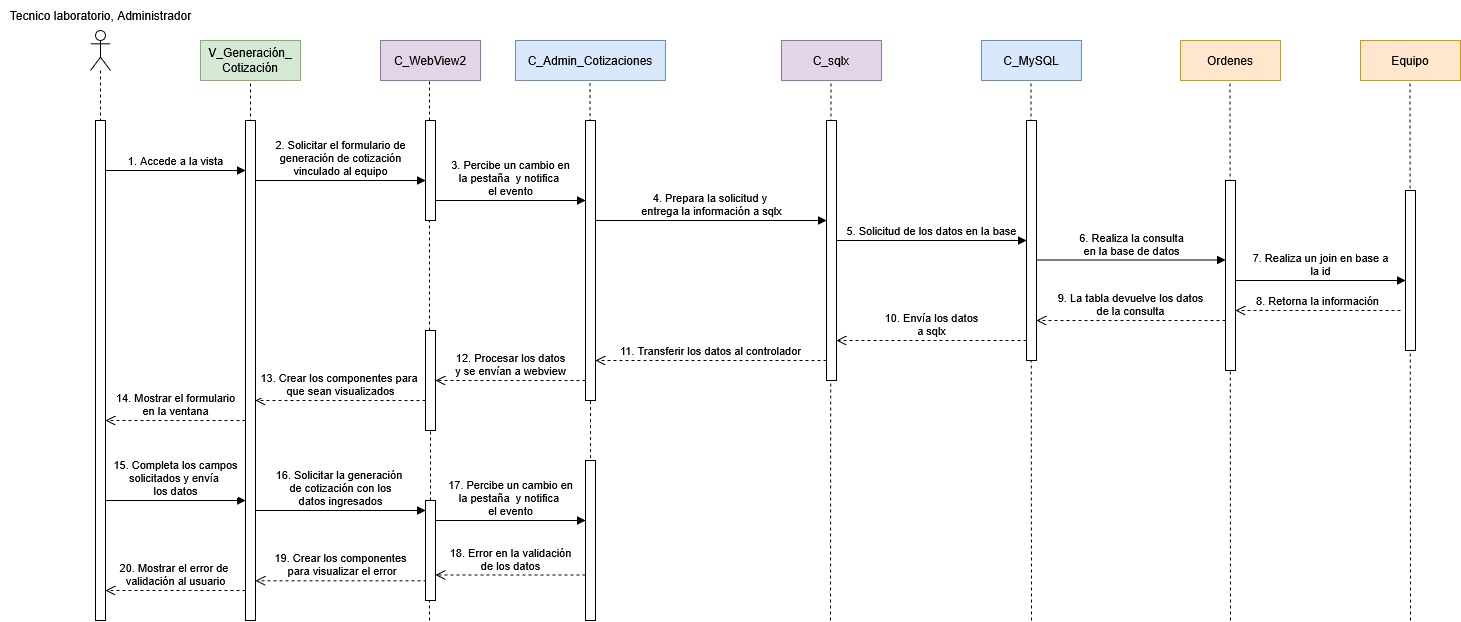

The diagram above was exported from draw.io. Its source (the exported page's mxGraphModel, read from the mxfile embedded in the PNG):
<mxGraphModel dx="2466" dy="921" grid="1" gridSize="10" guides="1" tooltips="1" connect="1" arrows="1" fold="1" page="1" pageScale="1" pageWidth="827" pageHeight="1169" math="0" shadow="0">
  <root>
    <mxCell id="0" />
    <mxCell id="1" parent="0" />
    <mxCell id="KE4kfNtn6l7li-uPtSj9-9" value="" style="endArrow=none;dashed=1;html=1;rounded=0;" parent="1" edge="1">
      <mxGeometry width="50" height="50" relative="1" as="geometry">
        <mxPoint x="1280" y="720" as="sourcePoint" />
        <mxPoint x="1279.5" y="180" as="targetPoint" />
      </mxGeometry>
    </mxCell>
    <mxCell id="4GxCkoyrOx1n-vuWYFQ4-12" value="" style="endArrow=none;dashed=1;html=1;rounded=0;" parent="1" edge="1">
      <mxGeometry width="50" height="50" relative="1" as="geometry">
        <mxPoint x="700" y="720" as="sourcePoint" />
        <mxPoint x="700.5" y="180" as="targetPoint" />
      </mxGeometry>
    </mxCell>
    <mxCell id="4GxCkoyrOx1n-vuWYFQ4-16" value="" style="endArrow=none;dashed=1;html=1;rounded=0;" parent="1" edge="1">
      <mxGeometry width="50" height="50" relative="1" as="geometry">
        <mxPoint x="901" y="720" as="sourcePoint" />
        <mxPoint x="900.5" y="180" as="targetPoint" />
      </mxGeometry>
    </mxCell>
    <mxCell id="4GxCkoyrOx1n-vuWYFQ4-19" value="" style="endArrow=none;dashed=1;html=1;rounded=0;" parent="1" edge="1">
      <mxGeometry width="50" height="50" relative="1" as="geometry">
        <mxPoint x="1100" y="720" as="sourcePoint" />
        <mxPoint x="1099.5" y="180" as="targetPoint" />
      </mxGeometry>
    </mxCell>
    <mxCell id="WssrRDGDtjN74brYx7gQ-12" value="" style="shape=umlLifeline;perimeter=lifelinePerimeter;whiteSpace=wrap;html=1;container=1;dropTarget=0;collapsible=0;recursiveResize=0;outlineConnect=0;portConstraint=eastwest;newEdgeStyle={&quot;curved&quot;:0,&quot;rounded&quot;:0};participant=umlActor;" parent="1" vertex="1">
      <mxGeometry x="-40" y="130" width="20" height="90" as="geometry" />
    </mxCell>
    <mxCell id="WssrRDGDtjN74brYx7gQ-15" value="" style="html=1;points=[[0,0,0,0,5],[0,1,0,0,-5],[1,0,0,0,5],[1,1,0,0,-5]];perimeter=orthogonalPerimeter;outlineConnect=0;targetShapes=umlLifeline;portConstraint=eastwest;newEdgeStyle={&quot;curved&quot;:0,&quot;rounded&quot;:0};" parent="1" vertex="1">
      <mxGeometry x="-35" y="220" width="10" height="500" as="geometry" />
    </mxCell>
    <mxCell id="WssrRDGDtjN74brYx7gQ-42" value="" style="endArrow=none;dashed=1;html=1;rounded=0;entryX=0.5;entryY=1;entryDx=0;entryDy=0;" parent="1" edge="1">
      <mxGeometry width="50" height="50" relative="1" as="geometry">
        <mxPoint x="120" y="720" as="sourcePoint" />
        <mxPoint x="120" y="180" as="targetPoint" />
      </mxGeometry>
    </mxCell>
    <mxCell id="WssrRDGDtjN74brYx7gQ-49" value="Tecnico laboratorio, Administrador" style="text;html=1;align=center;verticalAlign=middle;resizable=0;points=[];autosize=1;strokeColor=none;fillColor=none;" parent="1" vertex="1">
      <mxGeometry x="-130" y="100" width="200" height="30" as="geometry" />
    </mxCell>
    <mxCell id="4GxCkoyrOx1n-vuWYFQ4-1" value="1. A&lt;span style=&quot;background-color: light-dark(#ffffff, var(--ge-dark-color, #121212)); color: light-dark(rgb(0, 0, 0), rgb(255, 255, 255));&quot;&gt;ccede a la vista&lt;/span&gt;" style="html=1;verticalAlign=bottom;endArrow=block;curved=0;rounded=0;" parent="1" source="WssrRDGDtjN74brYx7gQ-15" target="4GxCkoyrOx1n-vuWYFQ4-2" edge="1">
      <mxGeometry width="80" relative="1" as="geometry">
        <mxPoint y="269.5" as="sourcePoint" />
        <mxPoint x="110" y="270" as="targetPoint" />
        <Array as="points">
          <mxPoint x="90" y="270" />
        </Array>
        <mxPoint as="offset" />
      </mxGeometry>
    </mxCell>
    <mxCell id="4GxCkoyrOx1n-vuWYFQ4-2" value="" style="html=1;points=[[0,0,0,0,5],[0,1,0,0,-5],[1,0,0,0,5],[1,1,0,0,-5]];perimeter=orthogonalPerimeter;outlineConnect=0;targetShapes=umlLifeline;portConstraint=eastwest;newEdgeStyle={&quot;curved&quot;:0,&quot;rounded&quot;:0};" parent="1" vertex="1">
      <mxGeometry x="115" y="220" width="10" height="500" as="geometry" />
    </mxCell>
    <mxCell id="4GxCkoyrOx1n-vuWYFQ4-4" value="&lt;div&gt;2. Solicitar el formulario de&lt;/div&gt;&lt;div&gt;&amp;nbsp;generación de cotización&amp;nbsp;&lt;/div&gt;&lt;div&gt;vinculado al equipo&lt;/div&gt;" style="html=1;verticalAlign=bottom;endArrow=block;curved=0;rounded=0;" parent="1" edge="1" target="4GxCkoyrOx1n-vuWYFQ4-5">
      <mxGeometry width="80" relative="1" as="geometry">
        <mxPoint x="125" y="280" as="sourcePoint" />
        <mxPoint x="395" y="280" as="targetPoint" />
      </mxGeometry>
    </mxCell>
    <mxCell id="4GxCkoyrOx1n-vuWYFQ4-6" value="" style="endArrow=none;dashed=1;html=1;rounded=0;" parent="1" source="9BDFzax8EvwR5yLZJvZI-1" edge="1">
      <mxGeometry width="50" height="50" relative="1" as="geometry">
        <mxPoint x="299" y="720" as="sourcePoint" />
        <mxPoint x="299" y="180" as="targetPoint" />
      </mxGeometry>
    </mxCell>
    <mxCell id="4GxCkoyrOx1n-vuWYFQ4-5" value="" style="html=1;points=[[0,0,0,0,5],[0,1,0,0,-5],[1,0,0,0,5],[1,1,0,0,-5]];perimeter=orthogonalPerimeter;outlineConnect=0;targetShapes=umlLifeline;portConstraint=eastwest;newEdgeStyle={&quot;curved&quot;:0,&quot;rounded&quot;:0};" parent="1" vertex="1">
      <mxGeometry x="295" y="220" width="10" height="100" as="geometry" />
    </mxCell>
    <mxCell id="4GxCkoyrOx1n-vuWYFQ4-8" value="" style="endArrow=none;dashed=1;html=1;rounded=0;exitX=0.511;exitY=0.135;exitDx=0;exitDy=0;exitPerimeter=0;" parent="1" source="9BDFzax8EvwR5yLZJvZI-5" edge="1">
      <mxGeometry width="50" height="50" relative="1" as="geometry">
        <mxPoint x="459.5" y="220" as="sourcePoint" />
        <mxPoint x="459.5" y="180" as="targetPoint" />
      </mxGeometry>
    </mxCell>
    <mxCell id="4GxCkoyrOx1n-vuWYFQ4-7" value="" style="html=1;points=[[0,0,0,0,5],[0,1,0,0,-5],[1,0,0,0,5],[1,1,0,0,-5]];perimeter=orthogonalPerimeter;outlineConnect=0;targetShapes=umlLifeline;portConstraint=eastwest;newEdgeStyle={&quot;curved&quot;:0,&quot;rounded&quot;:0};" parent="1" vertex="1">
      <mxGeometry x="455" y="220" width="10" height="280" as="geometry" />
    </mxCell>
    <mxCell id="4GxCkoyrOx1n-vuWYFQ4-9" value="3. Percibe un cambio en&lt;div&gt;la pestaña&amp;nbsp;&amp;nbsp;&lt;span style=&quot;background-color: light-dark(#ffffff, var(--ge-dark-color, #121212)); color: light-dark(rgb(0, 0, 0), rgb(255, 255, 255));&quot;&gt;y notifica&amp;nbsp;&lt;/span&gt;&lt;/div&gt;&lt;div&gt;&lt;span style=&quot;background-color: light-dark(#ffffff, var(--ge-dark-color, #121212)); color: light-dark(rgb(0, 0, 0), rgb(255, 255, 255));&quot;&gt;el evento&lt;/span&gt;&lt;/div&gt;" style="html=1;verticalAlign=bottom;endArrow=block;curved=0;rounded=0;" parent="1" edge="1">
      <mxGeometry width="80" relative="1" as="geometry">
        <mxPoint x="305" y="300" as="sourcePoint" />
        <mxPoint x="455" y="300" as="targetPoint" />
        <Array as="points">
          <mxPoint x="390" y="300" />
        </Array>
        <mxPoint as="offset" />
      </mxGeometry>
    </mxCell>
    <mxCell id="4GxCkoyrOx1n-vuWYFQ4-10" value="4. Prepara la solicitud y&amp;nbsp;&lt;div&gt;entrega la información a sqlx&lt;/div&gt;" style="html=1;verticalAlign=bottom;endArrow=block;curved=0;rounded=0;" parent="1" edge="1">
      <mxGeometry width="80" relative="1" as="geometry">
        <mxPoint x="465" y="320" as="sourcePoint" />
        <mxPoint x="696" y="320" as="targetPoint" />
      </mxGeometry>
    </mxCell>
    <mxCell id="4GxCkoyrOx1n-vuWYFQ4-11" value="" style="html=1;points=[[0,0,0,0,5],[0,1,0,0,-5],[1,0,0,0,5],[1,1,0,0,-5]];perimeter=orthogonalPerimeter;outlineConnect=0;targetShapes=umlLifeline;portConstraint=eastwest;newEdgeStyle={&quot;curved&quot;:0,&quot;rounded&quot;:0};" parent="1" vertex="1">
      <mxGeometry x="696" y="220" width="10" height="260" as="geometry" />
    </mxCell>
    <mxCell id="4GxCkoyrOx1n-vuWYFQ4-13" value="5. Solicitud de los datos en la base" style="html=1;verticalAlign=bottom;endArrow=block;curved=0;rounded=0;" parent="1" edge="1">
      <mxGeometry width="80" relative="1" as="geometry">
        <mxPoint x="706" y="340" as="sourcePoint" />
        <mxPoint x="896" y="340" as="targetPoint" />
        <mxPoint as="offset" />
      </mxGeometry>
    </mxCell>
    <mxCell id="4GxCkoyrOx1n-vuWYFQ4-15" value="" style="html=1;points=[[0,0,0,0,5],[0,1,0,0,-5],[1,0,0,0,5],[1,1,0,0,-5]];perimeter=orthogonalPerimeter;outlineConnect=0;targetShapes=umlLifeline;portConstraint=eastwest;newEdgeStyle={&quot;curved&quot;:0,&quot;rounded&quot;:0};" parent="1" vertex="1">
      <mxGeometry x="896" y="220" width="10" height="240" as="geometry" />
    </mxCell>
    <mxCell id="4GxCkoyrOx1n-vuWYFQ4-22" value="10. Envía los datos&lt;div&gt;a sqlx&lt;/div&gt;" style="html=1;verticalAlign=bottom;endArrow=open;dashed=1;endSize=8;curved=0;rounded=0;" parent="1" edge="1">
      <mxGeometry relative="1" as="geometry">
        <mxPoint x="896" y="440" as="sourcePoint" />
        <mxPoint x="706" y="440" as="targetPoint" />
      </mxGeometry>
    </mxCell>
    <mxCell id="4GxCkoyrOx1n-vuWYFQ4-23" value="11. Transferir los datos al controlador" style="html=1;verticalAlign=bottom;endArrow=open;dashed=1;endSize=8;curved=0;rounded=0;" parent="1" edge="1">
      <mxGeometry x="0.0043" relative="1" as="geometry">
        <mxPoint x="696" y="460" as="sourcePoint" />
        <mxPoint x="465" y="460" as="targetPoint" />
        <mxPoint as="offset" />
      </mxGeometry>
    </mxCell>
    <mxCell id="4GxCkoyrOx1n-vuWYFQ4-25" value="12. Procesar los datos&lt;div&gt;y se envían a webview&lt;/div&gt;" style="html=1;verticalAlign=bottom;endArrow=open;dashed=1;endSize=8;curved=0;rounded=0;" parent="1" edge="1">
      <mxGeometry relative="1" as="geometry">
        <mxPoint x="455" y="480" as="sourcePoint" />
        <mxPoint x="305" y="480" as="targetPoint" />
        <mxPoint as="offset" />
      </mxGeometry>
    </mxCell>
    <mxCell id="4GxCkoyrOx1n-vuWYFQ4-26" value="13. Crear los componentes para&amp;nbsp;&lt;div&gt;que sean visualizados&lt;/div&gt;" style="html=1;verticalAlign=bottom;endArrow=open;dashed=1;endSize=8;curved=0;rounded=0;" parent="1" edge="1" source="9BDFzax8EvwR5yLZJvZI-1">
      <mxGeometry relative="1" as="geometry">
        <mxPoint x="395" y="500" as="sourcePoint" />
        <mxPoint x="125" y="500" as="targetPoint" />
      </mxGeometry>
    </mxCell>
    <mxCell id="4GxCkoyrOx1n-vuWYFQ4-27" value="14. Mostrar el formulario&lt;div&gt;en la ventana&lt;/div&gt;" style="html=1;verticalAlign=bottom;endArrow=open;dashed=1;endSize=8;curved=0;rounded=0;" parent="1" edge="1">
      <mxGeometry relative="1" as="geometry">
        <mxPoint x="115" y="520" as="sourcePoint" />
        <mxPoint x="-25" y="520" as="targetPoint" />
      </mxGeometry>
    </mxCell>
    <mxCell id="4GxCkoyrOx1n-vuWYFQ4-29" value="15. Completa los campos&lt;div&gt;solicitados y envía&amp;nbsp;&lt;/div&gt;&lt;div&gt;los datos&lt;/div&gt;" style="html=1;verticalAlign=bottom;endArrow=block;curved=0;rounded=0;" parent="1" edge="1">
      <mxGeometry width="80" relative="1" as="geometry">
        <mxPoint x="-25" y="600" as="sourcePoint" />
        <mxPoint x="115" y="600" as="targetPoint" />
        <mxPoint as="offset" />
      </mxGeometry>
    </mxCell>
    <mxCell id="4GxCkoyrOx1n-vuWYFQ4-30" value="&lt;div&gt;16. Solicitar la generación&amp;nbsp;&lt;/div&gt;&lt;div&gt;de cotización con los&lt;/div&gt;&lt;div&gt;datos ingresados&lt;/div&gt;" style="html=1;verticalAlign=bottom;endArrow=block;curved=0;rounded=0;" parent="1" edge="1" target="9BDFzax8EvwR5yLZJvZI-3">
      <mxGeometry width="80" relative="1" as="geometry">
        <mxPoint x="125" y="610" as="sourcePoint" />
        <mxPoint x="395" y="610" as="targetPoint" />
        <mxPoint as="offset" />
      </mxGeometry>
    </mxCell>
    <mxCell id="4GxCkoyrOx1n-vuWYFQ4-31" value="17. Percibe un cambio en&lt;div&gt;la pestaña&amp;nbsp;&amp;nbsp;&lt;span style=&quot;background-color: light-dark(#ffffff, var(--ge-dark-color, #121212)); color: light-dark(rgb(0, 0, 0), rgb(255, 255, 255));&quot;&gt;y notifica&amp;nbsp;&lt;/span&gt;&lt;/div&gt;&lt;div&gt;&lt;span style=&quot;background-color: light-dark(#ffffff, var(--ge-dark-color, #121212)); color: light-dark(rgb(0, 0, 0), rgb(255, 255, 255));&quot;&gt;el evento&lt;/span&gt;&lt;/div&gt;" style="html=1;verticalAlign=bottom;endArrow=block;curved=0;rounded=0;" parent="1" edge="1">
      <mxGeometry width="80" relative="1" as="geometry">
        <mxPoint x="305" y="620" as="sourcePoint" />
        <mxPoint x="455" y="620" as="targetPoint" />
      </mxGeometry>
    </mxCell>
    <mxCell id="93gvHckyBneW-JXlyrs4-10" value="18. Error en la validación&lt;div&gt;de los datos&lt;/div&gt;" style="html=1;verticalAlign=bottom;endArrow=open;dashed=1;endSize=8;curved=0;rounded=0;" parent="1" edge="1">
      <mxGeometry relative="1" as="geometry">
        <mxPoint x="455" y="674.5" as="sourcePoint" />
        <mxPoint x="305" y="674.5" as="targetPoint" />
      </mxGeometry>
    </mxCell>
    <mxCell id="93gvHckyBneW-JXlyrs4-12" value="&lt;div&gt;19. Crear los&amp;nbsp;componentes&lt;/div&gt;&lt;div&gt;&amp;nbsp;&lt;span style=&quot;background-color: light-dark(#ffffff, var(--ge-dark-color, #121212)); color: light-dark(rgb(0, 0, 0), rgb(255, 255, 255));&quot;&gt;para&amp;nbsp;&lt;/span&gt;visualizar el error&lt;/div&gt;" style="html=1;verticalAlign=bottom;endArrow=open;dashed=1;endSize=8;curved=0;rounded=0;exitX=0.1;exitY=0.803;exitDx=0;exitDy=0;exitPerimeter=0;" parent="1" edge="1" target="4GxCkoyrOx1n-vuWYFQ4-2" source="9BDFzax8EvwR5yLZJvZI-3">
      <mxGeometry relative="1" as="geometry">
        <mxPoint x="395" y="680" as="sourcePoint" />
        <mxPoint x="265" y="680" as="targetPoint" />
      </mxGeometry>
    </mxCell>
    <mxCell id="93gvHckyBneW-JXlyrs4-13" value="&lt;div&gt;20. Mostrar el error de&amp;nbsp;&lt;/div&gt;&lt;div&gt;validación al usuario&lt;/div&gt;" style="html=1;verticalAlign=bottom;endArrow=open;dashed=1;endSize=8;curved=0;rounded=0;" parent="1" edge="1" source="4GxCkoyrOx1n-vuWYFQ4-2">
      <mxGeometry relative="1" as="geometry">
        <mxPoint x="110" y="690" as="sourcePoint" />
        <mxPoint x="-25" y="690" as="targetPoint" />
      </mxGeometry>
    </mxCell>
    <mxCell id="9BDFzax8EvwR5yLZJvZI-2" value="" style="endArrow=none;dashed=1;html=1;rounded=0;" parent="1" source="9BDFzax8EvwR5yLZJvZI-3" target="9BDFzax8EvwR5yLZJvZI-1" edge="1">
      <mxGeometry width="50" height="50" relative="1" as="geometry">
        <mxPoint x="299" y="720" as="sourcePoint" />
        <mxPoint x="299" y="180" as="targetPoint" />
      </mxGeometry>
    </mxCell>
    <mxCell id="9BDFzax8EvwR5yLZJvZI-1" value="" style="html=1;points=[[0,0,0,0,5],[0,1,0,0,-5],[1,0,0,0,5],[1,1,0,0,-5]];perimeter=orthogonalPerimeter;outlineConnect=0;targetShapes=umlLifeline;portConstraint=eastwest;newEdgeStyle={&quot;curved&quot;:0,&quot;rounded&quot;:0};" parent="1" vertex="1">
      <mxGeometry x="295" y="430" width="10" height="100" as="geometry" />
    </mxCell>
    <mxCell id="9BDFzax8EvwR5yLZJvZI-4" value="" style="endArrow=none;dashed=1;html=1;rounded=0;" parent="1" target="9BDFzax8EvwR5yLZJvZI-3" edge="1">
      <mxGeometry width="50" height="50" relative="1" as="geometry">
        <mxPoint x="299" y="720" as="sourcePoint" />
        <mxPoint x="299" y="530" as="targetPoint" />
      </mxGeometry>
    </mxCell>
    <mxCell id="9BDFzax8EvwR5yLZJvZI-3" value="" style="html=1;points=[[0,0,0,0,5],[0,1,0,0,-5],[1,0,0,0,5],[1,1,0,0,-5]];perimeter=orthogonalPerimeter;outlineConnect=0;targetShapes=umlLifeline;portConstraint=eastwest;newEdgeStyle={&quot;curved&quot;:0,&quot;rounded&quot;:0};" parent="1" vertex="1">
      <mxGeometry x="295" y="600" width="10" height="100" as="geometry" />
    </mxCell>
    <mxCell id="9BDFzax8EvwR5yLZJvZI-5" value="" style="html=1;points=[[0,0,0,0,5],[0,1,0,0,-5],[1,0,0,0,5],[1,1,0,0,-5]];perimeter=orthogonalPerimeter;outlineConnect=0;targetShapes=umlLifeline;portConstraint=eastwest;newEdgeStyle={&quot;curved&quot;:0,&quot;rounded&quot;:0};" parent="1" vertex="1">
      <mxGeometry x="455" y="560" width="10" height="160" as="geometry" />
    </mxCell>
    <mxCell id="N30s9nX6Sx-xLi_Zi_MA-1" value="&lt;div&gt;V_Generación_&lt;/div&gt;&lt;div&gt;Cotización&lt;/div&gt;" style="rounded=0;whiteSpace=wrap;html=1;fillColor=#d5e8d4;strokeColor=#82b366;" parent="1" vertex="1">
      <mxGeometry x="70" y="140" width="100" height="40" as="geometry" />
    </mxCell>
    <mxCell id="N30s9nX6Sx-xLi_Zi_MA-2" value="C_WebView2" style="rounded=0;whiteSpace=wrap;html=1;fillColor=#e1d5e7;strokeColor=#9673a6;" parent="1" vertex="1">
      <mxGeometry x="250" y="140" width="100" height="40" as="geometry" />
    </mxCell>
    <mxCell id="N30s9nX6Sx-xLi_Zi_MA-4" value="C_Admin_Cotizaciones" style="rounded=0;whiteSpace=wrap;html=1;fillColor=#dae8fc;strokeColor=#6c8ebf;" parent="1" vertex="1">
      <mxGeometry x="385" y="140" width="150" height="40" as="geometry" />
    </mxCell>
    <mxCell id="N30s9nX6Sx-xLi_Zi_MA-5" value="C_sqlx" style="rounded=0;whiteSpace=wrap;html=1;fillColor=#e1d5e7;strokeColor=#9673a6;" parent="1" vertex="1">
      <mxGeometry x="651" y="140" width="100" height="40" as="geometry" />
    </mxCell>
    <mxCell id="N30s9nX6Sx-xLi_Zi_MA-6" value="C_MySQL" style="rounded=0;whiteSpace=wrap;html=1;fillColor=#dae8fc;strokeColor=#6c8ebf;" parent="1" vertex="1">
      <mxGeometry x="851" y="140" width="100" height="40" as="geometry" />
    </mxCell>
    <mxCell id="N30s9nX6Sx-xLi_Zi_MA-7" value="Ordenes" style="rounded=0;whiteSpace=wrap;html=1;fillColor=#ffe6cc;strokeColor=#d79b00;" parent="1" vertex="1">
      <mxGeometry x="1050" y="140" width="100" height="40" as="geometry" />
    </mxCell>
    <mxCell id="KE4kfNtn6l7li-uPtSj9-2" value="6. Realiza la consulta&lt;div&gt;en la base de datos&lt;/div&gt;" style="html=1;verticalAlign=bottom;endArrow=block;curved=0;rounded=0;" parent="1" edge="1">
      <mxGeometry width="80" relative="1" as="geometry">
        <mxPoint x="906" y="359.5" as="sourcePoint" />
        <mxPoint x="1095" y="359.5" as="targetPoint" />
        <mxPoint as="offset" />
      </mxGeometry>
    </mxCell>
    <mxCell id="KE4kfNtn6l7li-uPtSj9-3" value="" style="html=1;points=[[0,0,0,0,5],[0,1,0,0,-5],[1,0,0,0,5],[1,1,0,0,-5]];perimeter=orthogonalPerimeter;outlineConnect=0;targetShapes=umlLifeline;portConstraint=eastwest;newEdgeStyle={&quot;curved&quot;:0,&quot;rounded&quot;:0};" parent="1" vertex="1">
      <mxGeometry x="1095" y="280" width="10" height="190" as="geometry" />
    </mxCell>
    <mxCell id="KE4kfNtn6l7li-uPtSj9-4" value="9. La tabla devuelve los datos&lt;div&gt;de la consulta&lt;/div&gt;" style="html=1;verticalAlign=bottom;endArrow=open;dashed=1;endSize=8;curved=0;rounded=0;" parent="1" edge="1">
      <mxGeometry relative="1" as="geometry">
        <mxPoint x="1095" y="420" as="sourcePoint" />
        <mxPoint x="906" y="420" as="targetPoint" />
      </mxGeometry>
    </mxCell>
    <mxCell id="KE4kfNtn6l7li-uPtSj9-5" value="&lt;div&gt;7. Realiza un join en base a &lt;br&gt;&lt;/div&gt;&lt;div&gt;la id&lt;/div&gt;" style="html=1;verticalAlign=bottom;endArrow=block;curved=0;rounded=0;" parent="1" target="KE4kfNtn6l7li-uPtSj9-6" edge="1">
      <mxGeometry width="80" relative="1" as="geometry">
        <mxPoint x="1105" y="380" as="sourcePoint" />
        <mxPoint x="1250" y="380" as="targetPoint" />
      </mxGeometry>
    </mxCell>
    <mxCell id="KE4kfNtn6l7li-uPtSj9-6" value="" style="html=1;points=[[0,0,0,0,5],[0,1,0,0,-5],[1,0,0,0,5],[1,1,0,0,-5]];perimeter=orthogonalPerimeter;outlineConnect=0;targetShapes=umlLifeline;portConstraint=eastwest;newEdgeStyle={&quot;curved&quot;:0,&quot;rounded&quot;:0};" parent="1" vertex="1">
      <mxGeometry x="1275" y="290" width="10" height="160" as="geometry" />
    </mxCell>
    <mxCell id="KE4kfNtn6l7li-uPtSj9-7" value="8. Retorna la información" style="html=1;verticalAlign=bottom;endArrow=open;dashed=1;endSize=8;curved=0;rounded=0;" parent="1" edge="1">
      <mxGeometry relative="1" as="geometry">
        <mxPoint x="1270" y="410" as="sourcePoint" />
        <mxPoint x="1105" y="410" as="targetPoint" />
      </mxGeometry>
    </mxCell>
    <mxCell id="KE4kfNtn6l7li-uPtSj9-8" value="Equipo" style="rounded=0;whiteSpace=wrap;html=1;fillColor=#ffe6cc;strokeColor=#d79b00;" parent="1" vertex="1">
      <mxGeometry x="1230" y="140" width="100" height="40" as="geometry" />
    </mxCell>
  </root>
</mxGraphModel>